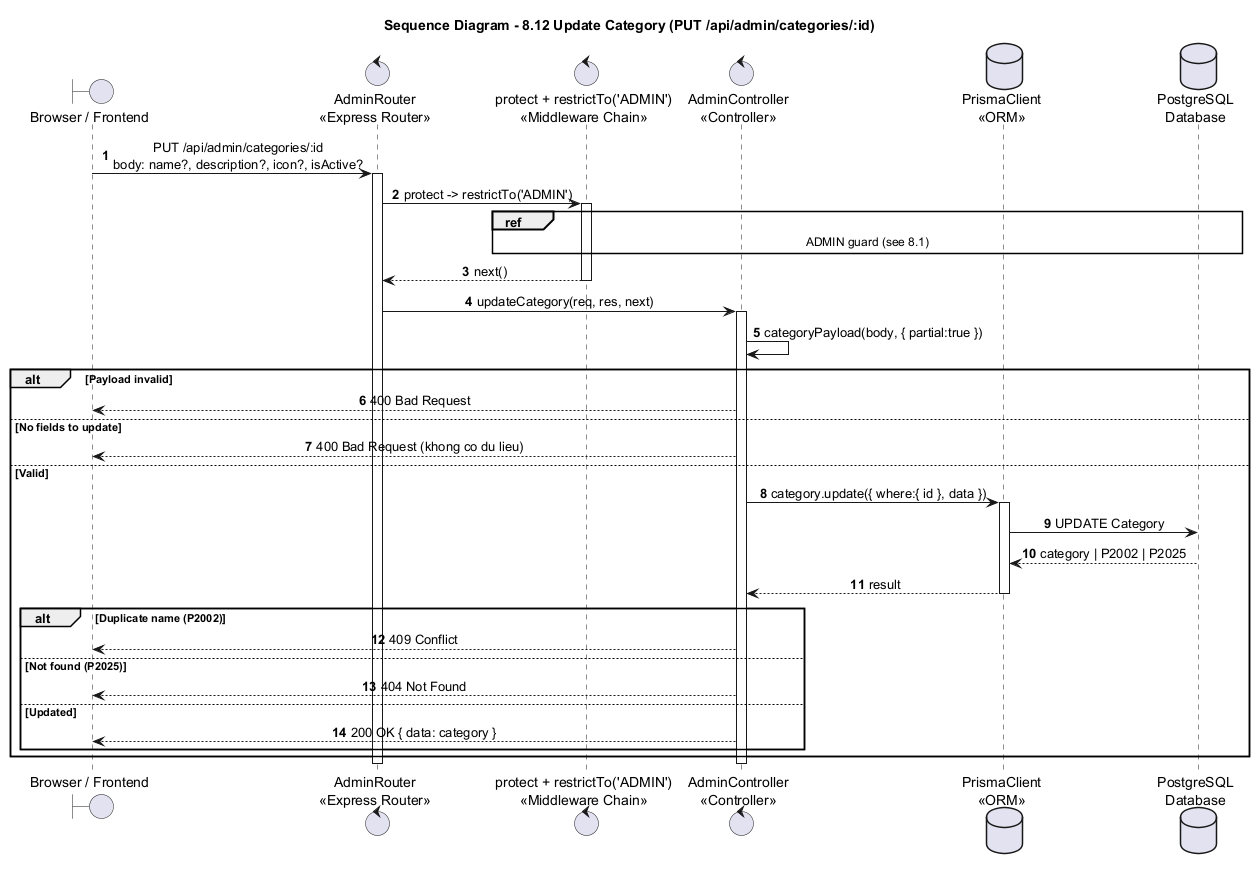

The diagram above was rendered by PlantUML. Its source (embedded in the PNG):
@startuml
title Sequence Diagram - 8.12 Update Category (PUT /api/admin/categories/:id)

autonumber
skinparam shadowing false
skinparam sequenceMessageAlign center
skinparam responseMessageBelowArrow true
skinparam ParticipantPadding 25
skinparam BoxPadding 10

boundary "Browser / Frontend" as Browser
control "AdminRouter\n<<Express Router>>" as Router
control "protect + restrictTo('ADMIN')\n<<Middleware Chain>>" as Guard
control "AdminController\n<<Controller>>" as Admin
database "PrismaClient\n<<ORM>>" as Prisma
database "PostgreSQL\nDatabase" as DB

Browser -> Router : PUT /api/admin/categories/:id\nbody: name?, description?, icon?, isActive?
activate Router
Router -> Guard : protect -> restrictTo('ADMIN')
activate Guard
ref over Guard, DB : ADMIN guard (see 8.1)
Guard --> Router : next()
deactivate Guard

Router -> Admin : updateCategory(req, res, next)
activate Admin
Admin -> Admin : categoryPayload(body, { partial:true })
alt Payload invalid
  Admin --> Browser : 400 Bad Request
else No fields to update
  Admin --> Browser : 400 Bad Request (khong co du lieu)
else Valid
  Admin -> Prisma : category.update({ where:{ id }, data })
  activate Prisma
  Prisma -> DB : UPDATE Category
  DB --> Prisma : category | P2002 | P2025
  Prisma --> Admin : result
  deactivate Prisma
  alt Duplicate name (P2002)
    Admin --> Browser : 409 Conflict
  else Not found (P2025)
    Admin --> Browser : 404 Not Found
  else Updated
    Admin --> Browser : 200 OK { data: category }
  end
end
deactivate Admin
deactivate Router
@enduml